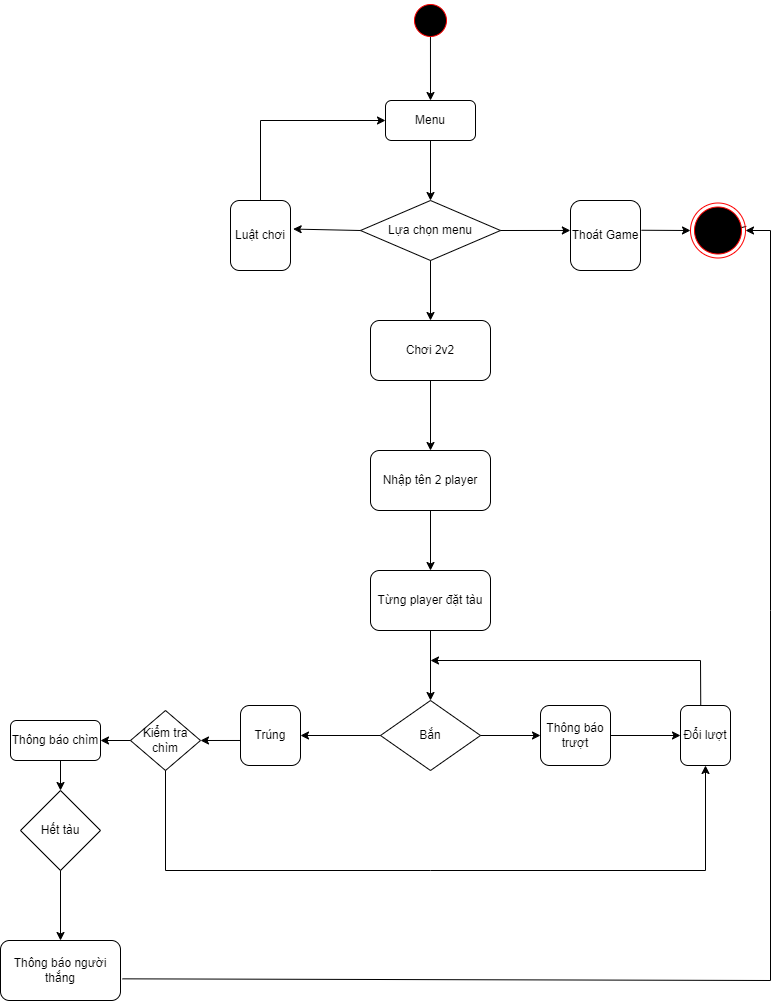

The diagram above was exported from draw.io. Its source (the exported page's mxGraphModel, read from the mxfile embedded in the PNG):
<mxGraphModel dx="990" dy="439" grid="1" gridSize="10" guides="1" tooltips="1" connect="1" arrows="1" fold="1" page="1" pageScale="1" pageWidth="827" pageHeight="1169" math="0" shadow="0">
  <root>
    <mxCell id="0" />
    <mxCell id="1" parent="0" />
    <mxCell id="08nPnm6AhBwXKiKFHKaQ-2" value="" style="ellipse;html=1;shape=startState;fillColor=#000000;strokeColor=#ff0000;" parent="1" vertex="1">
      <mxGeometry x="430" y="10" width="40" height="40" as="geometry" />
    </mxCell>
    <mxCell id="08nPnm6AhBwXKiKFHKaQ-4" value="" style="endArrow=classic;html=1;rounded=0;exitX=0.499;exitY=0.908;exitDx=0;exitDy=0;exitPerimeter=0;entryX=0.5;entryY=0;entryDx=0;entryDy=0;" parent="1" source="08nPnm6AhBwXKiKFHKaQ-2" target="08nPnm6AhBwXKiKFHKaQ-5" edge="1">
      <mxGeometry width="50" height="50" relative="1" as="geometry">
        <mxPoint x="120" y="70" as="sourcePoint" />
        <mxPoint x="120" y="90" as="targetPoint" />
      </mxGeometry>
    </mxCell>
    <mxCell id="08nPnm6AhBwXKiKFHKaQ-5" value="Menu" style="rounded=1;whiteSpace=wrap;html=1;" parent="1" vertex="1">
      <mxGeometry x="405" y="110" width="90" height="40" as="geometry" />
    </mxCell>
    <mxCell id="08nPnm6AhBwXKiKFHKaQ-6" value="" style="endArrow=classic;html=1;rounded=0;exitX=0.5;exitY=1;exitDx=0;exitDy=0;" parent="1" source="08nPnm6AhBwXKiKFHKaQ-5" edge="1">
      <mxGeometry width="50" height="50" relative="1" as="geometry">
        <mxPoint x="430" y="310" as="sourcePoint" />
        <mxPoint x="450" y="210" as="targetPoint" />
      </mxGeometry>
    </mxCell>
    <mxCell id="08nPnm6AhBwXKiKFHKaQ-7" value="Lựa chọn menu" style="rhombus;whiteSpace=wrap;html=1;" parent="1" vertex="1">
      <mxGeometry x="380" y="210" width="140" height="60" as="geometry" />
    </mxCell>
    <mxCell id="08nPnm6AhBwXKiKFHKaQ-8" value="Luật chơi" style="rounded=1;whiteSpace=wrap;html=1;" parent="1" vertex="1">
      <mxGeometry x="250" y="210" width="60" height="70" as="geometry" />
    </mxCell>
    <mxCell id="08nPnm6AhBwXKiKFHKaQ-9" value="Chơi 2v2" style="rounded=1;whiteSpace=wrap;html=1;" parent="1" vertex="1">
      <mxGeometry x="390" y="330" width="120" height="60" as="geometry" />
    </mxCell>
    <mxCell id="08nPnm6AhBwXKiKFHKaQ-10" value="Thoát Game" style="rounded=1;whiteSpace=wrap;html=1;" parent="1" vertex="1">
      <mxGeometry x="590" y="210" width="70" height="70" as="geometry" />
    </mxCell>
    <mxCell id="08nPnm6AhBwXKiKFHKaQ-11" value="" style="endArrow=classic;html=1;rounded=0;entryX=0.5;entryY=0;entryDx=0;entryDy=0;" parent="1" target="08nPnm6AhBwXKiKFHKaQ-9" edge="1">
      <mxGeometry width="50" height="50" relative="1" as="geometry">
        <mxPoint x="450" y="270" as="sourcePoint" />
        <mxPoint x="500" y="220" as="targetPoint" />
      </mxGeometry>
    </mxCell>
    <mxCell id="08nPnm6AhBwXKiKFHKaQ-12" value="" style="endArrow=classic;html=1;rounded=0;exitX=0;exitY=0.5;exitDx=0;exitDy=0;entryX=1.044;entryY=0.408;entryDx=0;entryDy=0;entryPerimeter=0;" parent="1" source="08nPnm6AhBwXKiKFHKaQ-7" target="08nPnm6AhBwXKiKFHKaQ-8" edge="1">
      <mxGeometry width="50" height="50" relative="1" as="geometry">
        <mxPoint x="450" y="270" as="sourcePoint" />
        <mxPoint x="500" y="220" as="targetPoint" />
      </mxGeometry>
    </mxCell>
    <mxCell id="08nPnm6AhBwXKiKFHKaQ-13" value="" style="endArrow=classic;html=1;rounded=0;exitX=0.5;exitY=0;exitDx=0;exitDy=0;entryX=0;entryY=0.5;entryDx=0;entryDy=0;" parent="1" source="08nPnm6AhBwXKiKFHKaQ-8" target="08nPnm6AhBwXKiKFHKaQ-5" edge="1">
      <mxGeometry width="50" height="50" relative="1" as="geometry">
        <mxPoint x="370" y="230" as="sourcePoint" />
        <mxPoint x="420" y="180" as="targetPoint" />
        <Array as="points">
          <mxPoint x="280" y="130" />
        </Array>
      </mxGeometry>
    </mxCell>
    <mxCell id="08nPnm6AhBwXKiKFHKaQ-14" value="" style="endArrow=classic;html=1;rounded=0;exitX=1;exitY=0.5;exitDx=0;exitDy=0;entryX=-0.002;entryY=0.428;entryDx=0;entryDy=0;entryPerimeter=0;" parent="1" source="08nPnm6AhBwXKiKFHKaQ-7" target="08nPnm6AhBwXKiKFHKaQ-10" edge="1">
      <mxGeometry width="50" height="50" relative="1" as="geometry">
        <mxPoint x="550" y="230" as="sourcePoint" />
        <mxPoint x="600" y="180" as="targetPoint" />
      </mxGeometry>
    </mxCell>
    <mxCell id="08nPnm6AhBwXKiKFHKaQ-15" value="" style="endArrow=classic;html=1;rounded=0;exitX=1.014;exitY=0.425;exitDx=0;exitDy=0;exitPerimeter=0;" parent="1" source="08nPnm6AhBwXKiKFHKaQ-16" edge="1">
      <mxGeometry width="50" height="50" relative="1" as="geometry">
        <mxPoint x="610" y="190" as="sourcePoint" />
        <mxPoint x="750" y="240" as="targetPoint" />
      </mxGeometry>
    </mxCell>
    <mxCell id="he3bESuEgt8mOk_uEpBz-1" value="" style="endArrow=classic;html=1;rounded=0;exitX=0.5;exitY=1;exitDx=0;exitDy=0;" parent="1" source="08nPnm6AhBwXKiKFHKaQ-9" edge="1">
      <mxGeometry width="50" height="50" relative="1" as="geometry">
        <mxPoint x="350" y="470" as="sourcePoint" />
        <mxPoint x="450" y="460" as="targetPoint" />
      </mxGeometry>
    </mxCell>
    <mxCell id="he3bESuEgt8mOk_uEpBz-2" value="Nhập tên 2 player" style="rounded=1;whiteSpace=wrap;html=1;" parent="1" vertex="1">
      <mxGeometry x="390" y="460" width="120" height="60" as="geometry" />
    </mxCell>
    <mxCell id="he3bESuEgt8mOk_uEpBz-3" value="" style="endArrow=classic;html=1;rounded=0;exitX=0.5;exitY=1;exitDx=0;exitDy=0;" parent="1" source="he3bESuEgt8mOk_uEpBz-2" target="he3bESuEgt8mOk_uEpBz-4" edge="1">
      <mxGeometry width="50" height="50" relative="1" as="geometry">
        <mxPoint x="350" y="580" as="sourcePoint" />
        <mxPoint x="450" y="580" as="targetPoint" />
      </mxGeometry>
    </mxCell>
    <mxCell id="he3bESuEgt8mOk_uEpBz-4" value="Từng player đặt tàu" style="rounded=1;whiteSpace=wrap;html=1;" parent="1" vertex="1">
      <mxGeometry x="390" y="580" width="120" height="60" as="geometry" />
    </mxCell>
    <mxCell id="he3bESuEgt8mOk_uEpBz-5" value="" style="endArrow=classic;html=1;rounded=0;exitX=0.5;exitY=1;exitDx=0;exitDy=0;" parent="1" source="he3bESuEgt8mOk_uEpBz-4" edge="1">
      <mxGeometry width="50" height="50" relative="1" as="geometry">
        <mxPoint x="400" y="600" as="sourcePoint" />
        <mxPoint x="450" y="710" as="targetPoint" />
      </mxGeometry>
    </mxCell>
    <mxCell id="he3bESuEgt8mOk_uEpBz-6" value="Bắn" style="rhombus;whiteSpace=wrap;html=1;" parent="1" vertex="1">
      <mxGeometry x="400" y="710" width="100" height="70" as="geometry" />
    </mxCell>
    <mxCell id="he3bESuEgt8mOk_uEpBz-7" value="" style="endArrow=classic;html=1;rounded=0;exitX=0;exitY=0.5;exitDx=0;exitDy=0;" parent="1" source="he3bESuEgt8mOk_uEpBz-6" target="he3bESuEgt8mOk_uEpBz-8" edge="1">
      <mxGeometry width="50" height="50" relative="1" as="geometry">
        <mxPoint x="400" y="760" as="sourcePoint" />
        <mxPoint x="320" y="745" as="targetPoint" />
      </mxGeometry>
    </mxCell>
    <mxCell id="he3bESuEgt8mOk_uEpBz-8" value="Trúng" style="rounded=1;whiteSpace=wrap;html=1;" parent="1" vertex="1">
      <mxGeometry x="260" y="715" width="60" height="60" as="geometry" />
    </mxCell>
    <mxCell id="he3bESuEgt8mOk_uEpBz-9" value="" style="endArrow=classic;html=1;rounded=0;exitX=-0.003;exitY=0.583;exitDx=0;exitDy=0;exitPerimeter=0;" parent="1" source="he3bESuEgt8mOk_uEpBz-8" target="he3bESuEgt8mOk_uEpBz-10" edge="1">
      <mxGeometry width="50" height="50" relative="1" as="geometry">
        <mxPoint x="240" y="780" as="sourcePoint" />
        <mxPoint x="200" y="750" as="targetPoint" />
      </mxGeometry>
    </mxCell>
    <mxCell id="he3bESuEgt8mOk_uEpBz-10" value="Kiểm tra chìm" style="rhombus;whiteSpace=wrap;html=1;" parent="1" vertex="1">
      <mxGeometry x="150" y="720" width="70" height="60" as="geometry" />
    </mxCell>
    <mxCell id="he3bESuEgt8mOk_uEpBz-11" value="Thông báo chìm" style="rounded=1;whiteSpace=wrap;html=1;" parent="1" vertex="1">
      <mxGeometry x="30" y="730" width="90" height="40" as="geometry" />
    </mxCell>
    <mxCell id="he3bESuEgt8mOk_uEpBz-13" value="" style="endArrow=classic;html=1;rounded=0;exitX=0;exitY=0.5;exitDx=0;exitDy=0;" parent="1" source="he3bESuEgt8mOk_uEpBz-10" edge="1">
      <mxGeometry width="50" height="50" relative="1" as="geometry">
        <mxPoint x="240" y="720" as="sourcePoint" />
        <mxPoint x="120" y="750" as="targetPoint" />
      </mxGeometry>
    </mxCell>
    <mxCell id="he3bESuEgt8mOk_uEpBz-15" value="" style="endArrow=classic;html=1;rounded=0;exitX=1;exitY=0.5;exitDx=0;exitDy=0;" parent="1" source="he3bESuEgt8mOk_uEpBz-6" target="he3bESuEgt8mOk_uEpBz-16" edge="1">
      <mxGeometry width="50" height="50" relative="1" as="geometry">
        <mxPoint x="440" y="580" as="sourcePoint" />
        <mxPoint x="570" y="745" as="targetPoint" />
      </mxGeometry>
    </mxCell>
    <mxCell id="he3bESuEgt8mOk_uEpBz-16" value="Thông báo trượt" style="rounded=1;whiteSpace=wrap;html=1;" parent="1" vertex="1">
      <mxGeometry x="560" y="715" width="70" height="60" as="geometry" />
    </mxCell>
    <mxCell id="he3bESuEgt8mOk_uEpBz-17" value="" style="endArrow=classic;html=1;rounded=0;exitX=1;exitY=0.5;exitDx=0;exitDy=0;" parent="1" source="he3bESuEgt8mOk_uEpBz-16" target="he3bESuEgt8mOk_uEpBz-18" edge="1">
      <mxGeometry width="50" height="50" relative="1" as="geometry">
        <mxPoint x="600" y="700" as="sourcePoint" />
        <mxPoint x="680" y="745" as="targetPoint" />
      </mxGeometry>
    </mxCell>
    <mxCell id="he3bESuEgt8mOk_uEpBz-18" value="Đổi lượt" style="rounded=1;whiteSpace=wrap;html=1;" parent="1" vertex="1">
      <mxGeometry x="700" y="715" width="50" height="60" as="geometry" />
    </mxCell>
    <mxCell id="he3bESuEgt8mOk_uEpBz-19" value="" style="endArrow=classic;html=1;rounded=0;exitX=0.405;exitY=0.007;exitDx=0;exitDy=0;exitPerimeter=0;" parent="1" source="he3bESuEgt8mOk_uEpBz-18" edge="1">
      <mxGeometry width="50" height="50" relative="1" as="geometry">
        <mxPoint x="610" y="700" as="sourcePoint" />
        <mxPoint x="450" y="670" as="targetPoint" />
        <Array as="points">
          <mxPoint x="720" y="670" />
        </Array>
      </mxGeometry>
    </mxCell>
    <mxCell id="he3bESuEgt8mOk_uEpBz-20" value="" style="endArrow=classic;html=1;rounded=0;exitX=0.5;exitY=1;exitDx=0;exitDy=0;entryX=0.5;entryY=1;entryDx=0;entryDy=0;" parent="1" source="he3bESuEgt8mOk_uEpBz-10" target="he3bESuEgt8mOk_uEpBz-18" edge="1">
      <mxGeometry width="50" height="50" relative="1" as="geometry">
        <mxPoint x="390" y="750" as="sourcePoint" />
        <mxPoint x="440" y="700" as="targetPoint" />
        <Array as="points">
          <mxPoint x="185" y="880" />
          <mxPoint x="450" y="880" />
          <mxPoint x="725" y="880" />
        </Array>
      </mxGeometry>
    </mxCell>
    <mxCell id="he3bESuEgt8mOk_uEpBz-22" value="Hết tàu" style="rhombus;whiteSpace=wrap;html=1;" parent="1" vertex="1">
      <mxGeometry x="40" y="800" width="80" height="80" as="geometry" />
    </mxCell>
    <mxCell id="he3bESuEgt8mOk_uEpBz-23" value="" style="endArrow=classic;html=1;rounded=0;entryX=0.5;entryY=0;entryDx=0;entryDy=0;" parent="1" target="he3bESuEgt8mOk_uEpBz-22" edge="1">
      <mxGeometry width="50" height="50" relative="1" as="geometry">
        <mxPoint x="80" y="770" as="sourcePoint" />
        <mxPoint x="90" y="760" as="targetPoint" />
      </mxGeometry>
    </mxCell>
    <mxCell id="he3bESuEgt8mOk_uEpBz-24" value="Thông báo người thắng" style="rounded=1;whiteSpace=wrap;html=1;" parent="1" vertex="1">
      <mxGeometry x="20" y="950" width="120" height="60" as="geometry" />
    </mxCell>
    <mxCell id="he3bESuEgt8mOk_uEpBz-25" value="" style="endArrow=classic;html=1;rounded=0;exitX=0.5;exitY=1;exitDx=0;exitDy=0;entryX=0.5;entryY=0;entryDx=0;entryDy=0;" parent="1" source="he3bESuEgt8mOk_uEpBz-22" target="he3bESuEgt8mOk_uEpBz-24" edge="1">
      <mxGeometry width="50" height="50" relative="1" as="geometry">
        <mxPoint x="60" y="940" as="sourcePoint" />
        <mxPoint x="110" y="890" as="targetPoint" />
      </mxGeometry>
    </mxCell>
    <mxCell id="he3bESuEgt8mOk_uEpBz-26" value="" style="endArrow=classic;html=1;rounded=0;exitX=1.017;exitY=0.639;exitDx=0;exitDy=0;exitPerimeter=0;entryX=1;entryY=0.5;entryDx=0;entryDy=0;" parent="1" source="he3bESuEgt8mOk_uEpBz-24" target="08nPnm6AhBwXKiKFHKaQ-16" edge="1">
      <mxGeometry width="50" height="50" relative="1" as="geometry">
        <mxPoint x="180" y="990" as="sourcePoint" />
        <mxPoint x="870" y="240" as="targetPoint" />
        <Array as="points">
          <mxPoint x="790" y="990" />
          <mxPoint x="790" y="620" />
          <mxPoint x="790" y="240" />
        </Array>
      </mxGeometry>
    </mxCell>
    <mxCell id="he3bESuEgt8mOk_uEpBz-27" value="" style="endArrow=classic;html=1;rounded=0;exitX=1.014;exitY=0.425;exitDx=0;exitDy=0;exitPerimeter=0;" parent="1" source="08nPnm6AhBwXKiKFHKaQ-10" target="08nPnm6AhBwXKiKFHKaQ-16" edge="1">
      <mxGeometry width="50" height="50" relative="1" as="geometry">
        <mxPoint x="661" y="240" as="sourcePoint" />
        <mxPoint x="750" y="240" as="targetPoint" />
      </mxGeometry>
    </mxCell>
    <mxCell id="08nPnm6AhBwXKiKFHKaQ-16" value="" style="ellipse;html=1;shape=endState;fillColor=#000000;strokeColor=#ff0000;" parent="1" vertex="1">
      <mxGeometry x="710" y="212.5" width="55" height="55" as="geometry" />
    </mxCell>
  </root>
</mxGraphModel>